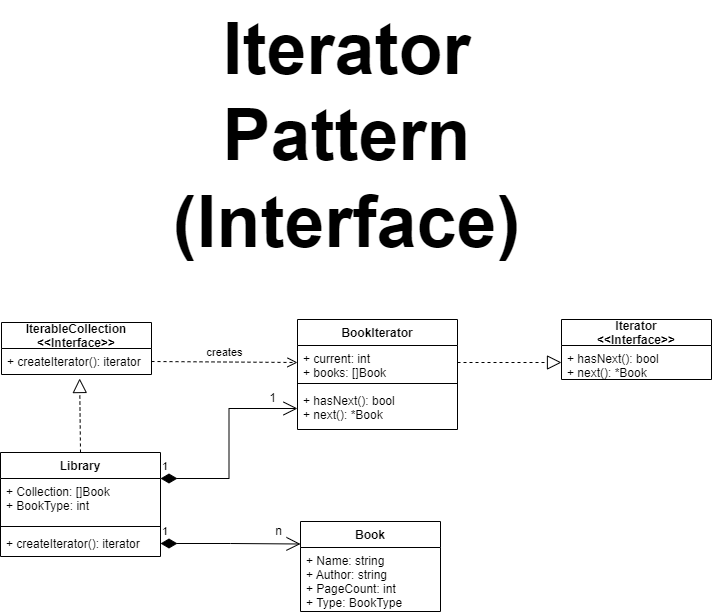

The diagram above was exported from draw.io. Its source (the exported page's mxGraphModel, read from the mxfile embedded in the PNG):
<mxGraphModel dx="1290" dy="491" grid="1" gridSize="10" guides="1" tooltips="1" connect="1" arrows="1" fold="1" page="1" pageScale="1" pageWidth="850" pageHeight="1100" math="0" shadow="0">
  <root>
    <mxCell id="0" />
    <mxCell id="1" parent="0" />
    <mxCell id="A7yQj46guEQPzRjwgHYj-1" value="&lt;font style=&quot;font-size: 72px;&quot;&gt;&lt;b style=&quot;&quot;&gt;Iterator&lt;br&gt;Pattern&lt;br&gt;(Interface)&lt;/b&gt;&lt;/font&gt;" style="text;html=1;align=center;verticalAlign=middle;resizable=0;points=[];autosize=1;strokeColor=none;fillColor=none;" parent="1" vertex="1">
      <mxGeometry x="240" y="1" width="370" height="270" as="geometry" />
    </mxCell>
    <mxCell id="Att4N1rNJVmz_SFO02ZL-1" value="Book" style="swimlane;fontStyle=1;childLayout=stackLayout;horizontal=1;startSize=26;fillColor=none;horizontalStack=0;resizeParent=1;resizeParentMax=0;resizeLast=0;collapsible=1;marginBottom=0;" parent="1" vertex="1">
      <mxGeometry x="379" y="522" width="140" height="90" as="geometry" />
    </mxCell>
    <mxCell id="Att4N1rNJVmz_SFO02ZL-2" value="+ Name: string&#10;+ Author: string&#10;+ PageCount: int&#10;+ Type: BookType" style="text;strokeColor=none;fillColor=none;align=left;verticalAlign=top;spacingLeft=4;spacingRight=4;overflow=hidden;rotatable=0;points=[[0,0.5],[1,0.5]];portConstraint=eastwest;" parent="Att4N1rNJVmz_SFO02ZL-1" vertex="1">
      <mxGeometry y="26" width="140" height="64" as="geometry" />
    </mxCell>
    <mxCell id="Att4N1rNJVmz_SFO02ZL-3" value="1" style="endArrow=open;html=1;endSize=12;startArrow=diamondThin;startSize=14;startFill=1;edgeStyle=orthogonalEdgeStyle;align=left;verticalAlign=bottom;rounded=0;exitX=1;exitY=0.5;exitDx=0;exitDy=0;entryX=0;entryY=0.25;entryDx=0;entryDy=0;" parent="1" source="_5mAlIxNUfTDphVP_5f_-4" target="Att4N1rNJVmz_SFO02ZL-1" edge="1">
      <mxGeometry x="-1" y="3" relative="1" as="geometry">
        <mxPoint x="229" y="501" as="sourcePoint" />
        <mxPoint x="389" y="501" as="targetPoint" />
      </mxGeometry>
    </mxCell>
    <mxCell id="Att4N1rNJVmz_SFO02ZL-11" value="1" style="text;html=1;align=center;verticalAlign=middle;resizable=0;points=[];autosize=1;strokeColor=none;fillColor=none;" parent="1" vertex="1">
      <mxGeometry x="336" y="384" width="30" height="30" as="geometry" />
    </mxCell>
    <mxCell id="Att4N1rNJVmz_SFO02ZL-13" value="IterableCollection&#10;&lt;&lt;Interface&gt;&gt;" style="swimlane;fontStyle=1;childLayout=stackLayout;horizontal=1;startSize=26;fillColor=none;horizontalStack=0;resizeParent=1;resizeParentMax=0;resizeLast=0;collapsible=1;marginBottom=0;" parent="1" vertex="1">
      <mxGeometry x="80" y="323" width="150" height="52" as="geometry" />
    </mxCell>
    <mxCell id="Att4N1rNJVmz_SFO02ZL-14" value="+ createIterator(): iterator" style="text;strokeColor=none;fillColor=none;align=left;verticalAlign=top;spacingLeft=4;spacingRight=4;overflow=hidden;rotatable=0;points=[[0,0.5],[1,0.5]];portConstraint=eastwest;" parent="Att4N1rNJVmz_SFO02ZL-13" vertex="1">
      <mxGeometry y="26" width="150" height="26" as="geometry" />
    </mxCell>
    <mxCell id="Att4N1rNJVmz_SFO02ZL-17" value="Iterator&#10;&lt;&lt;Interface&gt;&gt;" style="swimlane;fontStyle=1;childLayout=stackLayout;horizontal=1;startSize=26;fillColor=none;horizontalStack=0;resizeParent=1;resizeParentMax=0;resizeLast=0;collapsible=1;marginBottom=0;" parent="1" vertex="1">
      <mxGeometry x="640" y="320" width="150" height="60" as="geometry" />
    </mxCell>
    <mxCell id="Att4N1rNJVmz_SFO02ZL-18" value="+ hasNext(): bool&#10;+ next(): *Book" style="text;strokeColor=none;fillColor=none;align=left;verticalAlign=top;spacingLeft=4;spacingRight=4;overflow=hidden;rotatable=0;points=[[0,0.5],[1,0.5]];portConstraint=eastwest;" parent="Att4N1rNJVmz_SFO02ZL-17" vertex="1">
      <mxGeometry y="26" width="150" height="34" as="geometry" />
    </mxCell>
    <mxCell id="Att4N1rNJVmz_SFO02ZL-19" value="creates" style="html=1;verticalAlign=bottom;endArrow=open;dashed=1;endSize=8;rounded=0;entryX=0;entryY=0.5;entryDx=0;entryDy=0;exitX=1;exitY=0.5;exitDx=0;exitDy=0;" parent="1" source="Att4N1rNJVmz_SFO02ZL-14" target="8XRkLiM02RzzvgZF7XOz-2" edge="1">
      <mxGeometry relative="1" as="geometry">
        <mxPoint x="459" y="403" as="sourcePoint" />
        <mxPoint x="379" y="403" as="targetPoint" />
      </mxGeometry>
    </mxCell>
    <mxCell id="8XRkLiM02RzzvgZF7XOz-1" value="BookIterator" style="swimlane;fontStyle=1;align=center;verticalAlign=top;childLayout=stackLayout;horizontal=1;startSize=26;horizontalStack=0;resizeParent=1;resizeParentMax=0;resizeLast=0;collapsible=1;marginBottom=0;" parent="1" vertex="1">
      <mxGeometry x="376" y="320" width="160" height="110" as="geometry" />
    </mxCell>
    <mxCell id="8XRkLiM02RzzvgZF7XOz-2" value="+ current: int&#10;+ books: []Book" style="text;strokeColor=none;fillColor=none;align=left;verticalAlign=top;spacingLeft=4;spacingRight=4;overflow=hidden;rotatable=0;points=[[0,0.5],[1,0.5]];portConstraint=eastwest;" parent="8XRkLiM02RzzvgZF7XOz-1" vertex="1">
      <mxGeometry y="26" width="160" height="34" as="geometry" />
    </mxCell>
    <mxCell id="8XRkLiM02RzzvgZF7XOz-3" value="" style="line;strokeWidth=1;fillColor=none;align=left;verticalAlign=middle;spacingTop=-1;spacingLeft=3;spacingRight=3;rotatable=0;labelPosition=right;points=[];portConstraint=eastwest;strokeColor=inherit;" parent="8XRkLiM02RzzvgZF7XOz-1" vertex="1">
      <mxGeometry y="60" width="160" height="8" as="geometry" />
    </mxCell>
    <mxCell id="8XRkLiM02RzzvgZF7XOz-4" value="+ hasNext(): bool&#10;+ next(): *Book" style="text;strokeColor=none;fillColor=none;align=left;verticalAlign=top;spacingLeft=4;spacingRight=4;overflow=hidden;rotatable=0;points=[[0,0.5],[1,0.5]];portConstraint=eastwest;" parent="8XRkLiM02RzzvgZF7XOz-1" vertex="1">
      <mxGeometry y="68" width="160" height="42" as="geometry" />
    </mxCell>
    <mxCell id="8XRkLiM02RzzvgZF7XOz-5" value="" style="endArrow=block;dashed=1;endFill=0;endSize=12;html=1;rounded=0;entryX=0.521;entryY=1.154;entryDx=0;entryDy=0;entryPerimeter=0;exitX=0.5;exitY=0;exitDx=0;exitDy=0;" parent="1" source="_5mAlIxNUfTDphVP_5f_-1" target="Att4N1rNJVmz_SFO02ZL-14" edge="1">
      <mxGeometry width="160" relative="1" as="geometry">
        <mxPoint x="158" y="484" as="sourcePoint" />
        <mxPoint x="-82" y="482" as="targetPoint" />
      </mxGeometry>
    </mxCell>
    <mxCell id="PN0UpnRTBQsnUHw5WNXo-1" value="" style="endArrow=block;dashed=1;endFill=0;endSize=12;html=1;rounded=0;entryX=0;entryY=0.5;entryDx=0;entryDy=0;exitX=1;exitY=0.5;exitDx=0;exitDy=0;" parent="1" source="8XRkLiM02RzzvgZF7XOz-2" target="Att4N1rNJVmz_SFO02ZL-18" edge="1">
      <mxGeometry width="160" relative="1" as="geometry">
        <mxPoint x="340" y="430" as="sourcePoint" />
        <mxPoint x="500" y="430" as="targetPoint" />
      </mxGeometry>
    </mxCell>
    <mxCell id="_5mAlIxNUfTDphVP_5f_-1" value="Library" style="swimlane;fontStyle=1;align=center;verticalAlign=top;childLayout=stackLayout;horizontal=1;startSize=26;horizontalStack=0;resizeParent=1;resizeParentMax=0;resizeLast=0;collapsible=1;marginBottom=0;" parent="1" vertex="1">
      <mxGeometry x="79" y="453" width="160" height="104" as="geometry" />
    </mxCell>
    <mxCell id="_5mAlIxNUfTDphVP_5f_-2" value="+ Collection: []Book&#10;+ BookType: int" style="text;strokeColor=none;fillColor=none;align=left;verticalAlign=top;spacingLeft=4;spacingRight=4;overflow=hidden;rotatable=0;points=[[0,0.5],[1,0.5]];portConstraint=eastwest;" parent="_5mAlIxNUfTDphVP_5f_-1" vertex="1">
      <mxGeometry y="26" width="160" height="44" as="geometry" />
    </mxCell>
    <mxCell id="_5mAlIxNUfTDphVP_5f_-3" value="" style="line;strokeWidth=1;fillColor=none;align=left;verticalAlign=middle;spacingTop=-1;spacingLeft=3;spacingRight=3;rotatable=0;labelPosition=right;points=[];portConstraint=eastwest;strokeColor=inherit;" parent="_5mAlIxNUfTDphVP_5f_-1" vertex="1">
      <mxGeometry y="70" width="160" height="8" as="geometry" />
    </mxCell>
    <mxCell id="_5mAlIxNUfTDphVP_5f_-4" value="+ createIterator(): iterator" style="text;strokeColor=none;fillColor=none;align=left;verticalAlign=top;spacingLeft=4;spacingRight=4;overflow=hidden;rotatable=0;points=[[0,0.5],[1,0.5]];portConstraint=eastwest;" parent="_5mAlIxNUfTDphVP_5f_-1" vertex="1">
      <mxGeometry y="78" width="160" height="26" as="geometry" />
    </mxCell>
    <mxCell id="_5mAlIxNUfTDphVP_5f_-6" value="1" style="endArrow=open;html=1;endSize=12;startArrow=diamondThin;startSize=14;startFill=1;edgeStyle=orthogonalEdgeStyle;align=left;verticalAlign=bottom;rounded=0;exitX=1;exitY=0.25;exitDx=0;exitDy=0;entryX=0;entryY=0.5;entryDx=0;entryDy=0;" parent="1" source="_5mAlIxNUfTDphVP_5f_-1" target="8XRkLiM02RzzvgZF7XOz-4" edge="1">
      <mxGeometry x="-1" y="3" relative="1" as="geometry">
        <mxPoint x="340" y="490" as="sourcePoint" />
        <mxPoint x="500" y="490" as="targetPoint" />
      </mxGeometry>
    </mxCell>
    <mxCell id="_5mAlIxNUfTDphVP_5f_-7" value="n" style="text;html=1;align=center;verticalAlign=middle;resizable=0;points=[];autosize=1;strokeColor=none;fillColor=none;" parent="1" vertex="1">
      <mxGeometry x="342" y="517" width="30" height="30" as="geometry" />
    </mxCell>
  </root>
</mxGraphModel>